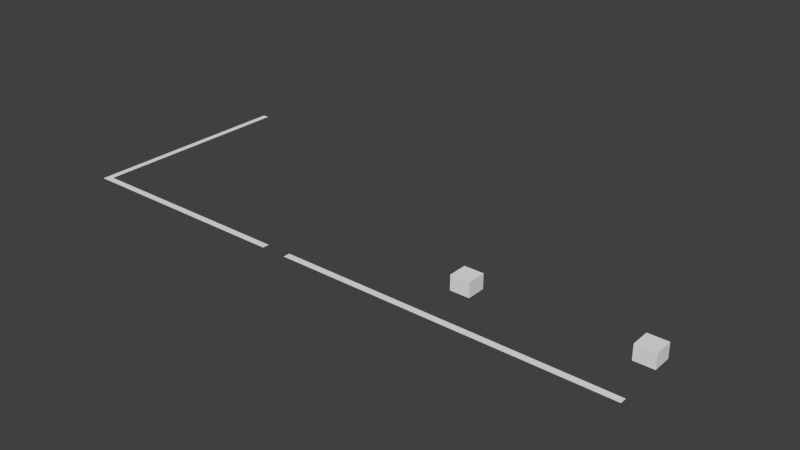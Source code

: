 # Source: map.blend  (saved by Blender 2.75.0; exported with 4.5.12 LTS)
import bpy
from mathutils import Matrix  # noqa: F401  (used for matrix-valued properties, if any)

bpy.ops.wm.read_factory_settings(use_empty=True)
scene = bpy.context.scene
scene.name = 'Scene'

# ---- collections
col_collection_1 = bpy.data.collections.new('Collection 1'); scene.collection.children.link(col_collection_1)

# ---- materials (node trees are filled in below, after node groups)
mat_none = bpy.data.materials.new('None')
mat_none.alpha_threshold = 0.0
mat_none.use_transparent_shadow = False
mat_none.specular_color = (0.8, 0.8, 0.8)
mat_none.roughness = 0.5
mat_none.specular_intensity = 1.0

# ---- material node trees

# ---- world
world_world = bpy.data.worlds.new('World'); scene.world = world_world
world_world.color = (0.05088, 0.05088, 0.05088)
world_world.use_sun_shadow = False
world_world.sun_shadow_jitter_overblur = 0.0
world_world.cycles.sampling_method = 'MANUAL'
world_world.cycles.sample_map_resolution = 256

# ---- meshes
me_cube_052 = bpy.data.meshes.new('Cube.052')
me_cube_052.from_pydata([(-1.0, -1.0, -1.0), (-1.0, -1.0, 1.0), (-1.0, 1.0, -1.0), (-1.0, 1.0, 1.0), (1.0, -1.0, -1.0), (1.0, -1.0, 1.0), (1.0, 1.0, -1.0), (1.0, 1.0, 1.0)], [], [(1, 3, 2, 0), (3, 7, 6, 2), (7, 5, 4, 6), (5, 1, 0, 4), (0, 2, 6, 4), (5, 7, 3, 1)])
me_cube_052.use_remesh_preserve_volume = False
me_cube_052.use_remesh_preserve_attributes = False
me_cube_052.use_mirror_vertex_groups = False
me_cube_052.update()
me_cube_036 = bpy.data.meshes.new('Cube.036')
me_cube_036.from_pydata([(-1.0, -1.0, -1.0), (-1.0, -1.0, 1.0), (-1.0, 1.0, -1.0), (-1.0, 1.0, 1.0), (1.0, -1.0, -1.0), (1.0, -1.0, 1.0), (1.0, 1.0, -1.0), (1.0, 1.0, 1.0)], [], [(1, 3, 2, 0), (3, 7, 6, 2), (7, 5, 4, 6), (5, 1, 0, 4), (0, 2, 6, 4), (5, 7, 3, 1)])
me_cube_036.use_remesh_preserve_volume = False
me_cube_036.use_remesh_preserve_attributes = False
me_cube_036.use_mirror_vertex_groups = False
me_cube_036.update()
me_plane_023 = bpy.data.meshes.new('Plane.023')
me_plane_023.from_pydata([(-5.0, -2.186e-08, 0.5), (5.0, -2.186e-08, 0.5), (5.0, 2.186e-08, -0.5), (-5.0, 2.186e-08, -0.5)], [], [(0, 1, 2, 3)])
me_plane_023.polygons.foreach_set('use_smooth', [True] * 1)
_ca = me_plane_023.color_attributes.new('Col', 'BYTE_COLOR', 'CORNER')
_ca.data.foreach_set('color', [1.0, 1.0, 1.0, 1.0, 1.0, 1.0, 1.0, 1.0, 1.0, 1.0, 1.0, 1.0, 1.0, 1.0, 1.0, 1.0])
me_plane_023.materials.append(mat_none)
me_plane_023.use_remesh_preserve_volume = False
me_plane_023.use_remesh_preserve_attributes = False
me_plane_023.use_mirror_vertex_groups = False
me_plane_023.update()
me_plane_023.normals_split_custom_set([tuple(v) for v in zip(*[iter([0.0, 1.0, 4.371e-08, 0.0, 1.0, 4.371e-08, 0.0, 1.0, 4.371e-08, 0.0, 1.0, 4.371e-08])] * 3)])
me_plane_022 = bpy.data.meshes.new('Plane.022')
me_plane_022.from_pydata([(-5.0, -2.186e-08, 0.5), (5.0, -2.186e-08, 0.5), (5.0, 2.186e-08, -0.5), (-5.0, 2.186e-08, -0.5)], [], [(0, 1, 2, 3)])
me_plane_022.polygons.foreach_set('use_smooth', [True] * 1)
_ca = me_plane_022.color_attributes.new('Col', 'BYTE_COLOR', 'CORNER')
_ca.data.foreach_set('color', [1.0, 1.0, 1.0, 1.0, 1.0, 1.0, 1.0, 1.0, 1.0, 1.0, 1.0, 1.0, 1.0, 1.0, 1.0, 1.0])
me_plane_022.materials.append(mat_none)
me_plane_022.use_remesh_preserve_volume = False
me_plane_022.use_remesh_preserve_attributes = False
me_plane_022.use_mirror_vertex_groups = False
me_plane_022.update()
me_plane_022.normals_split_custom_set([tuple(v) for v in zip(*[iter([0.0, 1.0, 4.371e-08, 0.0, 1.0, 4.371e-08, 0.0, 1.0, 4.371e-08, 0.0, 1.0, 4.371e-08])] * 3)])
me_plane_018 = bpy.data.meshes.new('Plane.018')
me_plane_018.from_pydata([(-5.0, -2.186e-08, 0.5), (5.0, -2.186e-08, 0.5), (5.0, 2.186e-08, -0.5), (-5.0, 2.186e-08, -0.5)], [], [(0, 1, 2, 3)])
me_plane_018.polygons.foreach_set('use_smooth', [True] * 1)
_ca = me_plane_018.color_attributes.new('Col', 'BYTE_COLOR', 'CORNER')
_ca.data.foreach_set('color', [1.0, 1.0, 1.0, 1.0, 1.0, 1.0, 1.0, 1.0, 1.0, 1.0, 1.0, 1.0, 1.0, 1.0, 1.0, 1.0])
me_plane_018.materials.append(mat_none)
me_plane_018.use_remesh_preserve_volume = False
me_plane_018.use_remesh_preserve_attributes = False
me_plane_018.use_mirror_vertex_groups = False
me_plane_018.update()
me_plane_018.normals_split_custom_set([tuple(v) for v in zip(*[iter([0.0, 1.0, 4.371e-08, 0.0, 1.0, 4.371e-08, 0.0, 1.0, 4.371e-08, 0.0, 1.0, 4.371e-08])] * 3)])
me_plane_017 = bpy.data.meshes.new('Plane.017')
me_plane_017.from_pydata([(-5.0, -2.186e-08, 0.5), (5.0, -2.186e-08, 0.5), (5.0, 2.186e-08, -0.5), (-5.0, 2.186e-08, -0.5)], [], [(0, 1, 2, 3)])
me_plane_017.polygons.foreach_set('use_smooth', [True] * 1)
_ca = me_plane_017.color_attributes.new('Col', 'BYTE_COLOR', 'CORNER')
_ca.data.foreach_set('color', [1.0, 1.0, 1.0, 1.0, 1.0, 1.0, 1.0, 1.0, 1.0, 1.0, 1.0, 1.0, 1.0, 1.0, 1.0, 1.0])
me_plane_017.materials.append(mat_none)
me_plane_017.use_remesh_preserve_volume = False
me_plane_017.use_remesh_preserve_attributes = False
me_plane_017.use_mirror_vertex_groups = False
me_plane_017.update()
me_plane_017.normals_split_custom_set([tuple(v) for v in zip(*[iter([0.0, 1.0, 4.371e-08, 0.0, 1.0, 4.371e-08, 0.0, 1.0, 4.371e-08, 0.0, 1.0, 4.371e-08])] * 3)])
me_plane_012 = bpy.data.meshes.new('Plane.012')
me_plane_012.from_pydata([(-5.0, -2.186e-08, 0.5), (5.0, -2.186e-08, 0.5), (5.0, 2.186e-08, -0.5), (-5.0, 2.186e-08, -0.5)], [], [(0, 1, 2, 3)])
me_plane_012.polygons.foreach_set('use_smooth', [True] * 1)
_ca = me_plane_012.color_attributes.new('Col', 'BYTE_COLOR', 'CORNER')
_ca.data.foreach_set('color', [1.0, 1.0, 1.0, 1.0, 1.0, 1.0, 1.0, 1.0, 1.0, 1.0, 1.0, 1.0, 1.0, 1.0, 1.0, 1.0])
me_plane_012.materials.append(mat_none)
me_plane_012.use_remesh_preserve_volume = False
me_plane_012.use_remesh_preserve_attributes = False
me_plane_012.use_mirror_vertex_groups = False
me_plane_012.update()
me_plane_012.normals_split_custom_set([tuple(v) for v in zip(*[iter([0.0, 1.0, 4.371e-08, 0.0, 1.0, 4.371e-08, 0.0, 1.0, 4.371e-08, 0.0, 1.0, 4.371e-08])] * 3)])
me_plane_004 = bpy.data.meshes.new('Plane.004')
me_plane_004.from_pydata([(-5.0, -2.186e-08, 0.5), (5.0, -2.186e-08, 0.5), (5.0, 2.186e-08, -0.5), (-5.0, 2.186e-08, -0.5)], [], [(0, 1, 2, 3)])
me_plane_004.polygons.foreach_set('use_smooth', [True] * 1)
_ca = me_plane_004.color_attributes.new('Col', 'BYTE_COLOR', 'CORNER')
_ca.data.foreach_set('color', [1.0, 1.0, 1.0, 1.0, 1.0, 1.0, 1.0, 1.0, 1.0, 1.0, 1.0, 1.0, 1.0, 1.0, 1.0, 1.0])
me_plane_004.materials.append(mat_none)
me_plane_004.use_remesh_preserve_volume = False
me_plane_004.use_remesh_preserve_attributes = False
me_plane_004.use_mirror_vertex_groups = False
me_plane_004.update()
me_plane_004.normals_split_custom_set([tuple(v) for v in zip(*[iter([0.0, 1.0, 4.371e-08, 0.0, 1.0, 4.371e-08, 0.0, 1.0, 4.371e-08, 0.0, 1.0, 4.371e-08])] * 3)])
me_plane_003 = bpy.data.meshes.new('Plane.003')
me_plane_003.from_pydata([(-5.0, -2.186e-08, 0.5), (5.0, -2.186e-08, 0.5), (5.0, 2.186e-08, -0.5), (-5.0, 2.186e-08, -0.5)], [], [(0, 1, 2, 3)])
me_plane_003.polygons.foreach_set('use_smooth', [True] * 1)
_ca = me_plane_003.color_attributes.new('Col', 'BYTE_COLOR', 'CORNER')
_ca.data.foreach_set('color', [1.0, 1.0, 1.0, 1.0, 1.0, 1.0, 1.0, 1.0, 1.0, 1.0, 1.0, 1.0, 1.0, 1.0, 1.0, 1.0])
me_plane_003.materials.append(mat_none)
me_plane_003.use_remesh_preserve_volume = False
me_plane_003.use_remesh_preserve_attributes = False
me_plane_003.use_mirror_vertex_groups = False
me_plane_003.update()
me_plane_003.normals_split_custom_set([tuple(v) for v in zip(*[iter([0.0, 1.0, 4.371e-08, 0.0, 1.0, 4.371e-08, 0.0, 1.0, 4.371e-08, 0.0, 1.0, 4.371e-08])] * 3)])

# ---- objects
ob_cube_017 = bpy.data.objects.new('Cube.017', me_cube_052)
ob_cube_000 = bpy.data.objects.new('Cube.000', me_cube_036)
ob_plane_009 = bpy.data.objects.new('Plane.009', me_plane_023)
ob_plane_008 = bpy.data.objects.new('Plane.008', me_plane_022)
ob_plane_002 = bpy.data.objects.new('Plane.002', me_plane_018)
ob_plane_001 = bpy.data.objects.new('Plane.001', me_plane_017)
ob_plane_000 = bpy.data.objects.new('Plane.000', me_plane_012)
ob_plane_004 = bpy.data.objects.new('Plane.004', me_plane_004)
ob_plane_003 = bpy.data.objects.new('Plane.003', me_plane_003)

# ---- transforms, parenting, visibility, modifiers, constraints
ob_cube_017.location = (16.48, -5.923, 2.172e-12)
ob_cube_017.scale = (0.289, 0.2825, 0.219)
ob_cube_017.lineart.crease_threshold = 0.0
ob_cube_000.location = (11.62, -6.077, 9.28e-13)
ob_cube_000.scale = (0.289, 0.2825, 0.219)
ob_cube_000.lineart.crease_threshold = 0.0
ob_plane_009.location = (12.13, -7.9, 0.0)
ob_plane_009.rotation_euler = (1.571, -0.0, -6.283)
ob_plane_009.scale = (-0.32, 1.0, 0.2)
ob_plane_009.lineart.crease_threshold = 0.0
ob_plane_008.location = (15.33, -7.9, 0.0)
ob_plane_008.rotation_euler = (1.571, -0.0, -6.283)
ob_plane_008.scale = (-0.32, 1.0, 0.2)
ob_plane_008.lineart.crease_threshold = 0.0
ob_plane_002.location = (8.932, -7.9, 0.0)
ob_plane_002.rotation_euler = (1.571, -0.0, -6.283)
ob_plane_002.scale = (-0.32, 1.0, 0.2)
ob_plane_002.lineart.crease_threshold = 0.0
ob_plane_001.location = (5.0, -7.9, 0.0)
ob_plane_001.rotation_euler = (1.571, -0.0, -6.283)
ob_plane_001.scale = (-0.32, 1.0, 0.2)
ob_plane_001.lineart.crease_threshold = 0.0
ob_plane_000.location = (1.8, -7.9, 0.0)
ob_plane_000.rotation_euler = (1.571, -0.0, -6.283)
ob_plane_000.scale = (-0.32, 1.0, 0.2)
ob_plane_000.lineart.crease_threshold = 0.0
ob_plane_004.location = (0.1, -6.4, 0.0)
ob_plane_004.rotation_euler = (1.571, 0.0, -4.712)
ob_plane_004.scale = (-0.32, 1.0, 0.2)
ob_plane_004.lineart.crease_threshold = 0.0
ob_plane_003.location = (0.1, -3.2, 0.0)
ob_plane_003.rotation_euler = (1.571, 0.0, -4.712)
ob_plane_003.scale = (-0.32, 1.0, 0.2)
ob_plane_003.lineart.crease_threshold = 0.0

# ---- collection membership
col_collection_1.objects.link(ob_cube_017)
col_collection_1.objects.link(ob_cube_000)
col_collection_1.objects.link(ob_plane_009)
col_collection_1.objects.link(ob_plane_008)
col_collection_1.objects.link(ob_plane_002)
col_collection_1.objects.link(ob_plane_001)
col_collection_1.objects.link(ob_plane_000)
col_collection_1.objects.link(ob_plane_004)
col_collection_1.objects.link(ob_plane_003)

# ---- scene / render settings (as saved in the file)
scene.frame_start = 1; scene.frame_end = 250; scene.frame_set(0)
scene.render.engine = 'BLENDER_EEVEE_NEXT'
scene.render.resolution_percentage = 50
scene.render.dither_intensity = 0.0
scene.cycles.use_denoising = False
scene.cycles.samples = 10
scene.cycles.sampling_pattern = 'TABULATED_SOBOL'
scene.cycles.light_sampling_threshold = 0.0
scene.cycles.use_adaptive_sampling = False
scene.cycles.use_light_tree = False
scene.cycles.blur_glossy = 0.0
scene.cycles.pixel_filter_type = 'GAUSSIAN'
scene.cycles.sample_clamp_indirect = 0.0
scene.view_settings.view_transform = 'Standard'
bpy.context.view_layer.update()

# ---- added for rendering (the .blend has no active camera and no usable light): camera, sun
cam_auto = bpy.data.cameras.new('AutoCamera')
cam_auto.lens = 50.0
cam_auto.sensor_width = 36.0
cam_auto.clip_end = 1000.0
ob_auto_camera = bpy.data.objects.new('AutoCamera', cam_auto)
scene.collection.objects.link(ob_auto_camera)
ob_auto_camera.location = (25.219, -24.9034, 13.4023)
ob_auto_camera.rotation_euler = (1.09748, -7.21219e-08, 0.694738)
scene.camera = ob_auto_camera
light_auto_sun = bpy.data.lights.new('AutoSun', 'SUN')
light_auto_sun.energy = 3.0
light_auto_sun.angle = 0.0523599
ob_auto_sun = bpy.data.objects.new('AutoSun', light_auto_sun)
scene.collection.objects.link(ob_auto_sun)
ob_auto_sun.rotation_euler = (0.872665, 0.174533, 0.523599)
bpy.context.view_layer.update()
